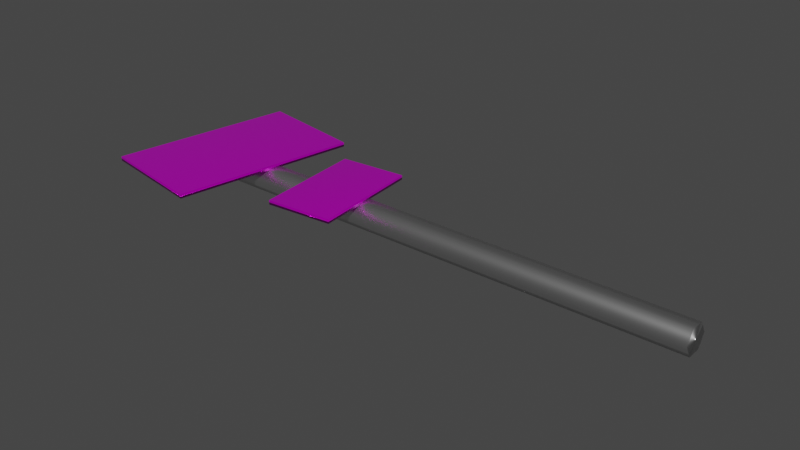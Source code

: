 # Source: Sign.blend  (saved by Blender 3.6.11; exported with 4.5.12 LTS)
import bpy
from mathutils import Matrix  # noqa: F401  (used for matrix-valued properties, if any)

bpy.ops.wm.read_factory_settings(use_empty=True)
scene = bpy.context.scene
scene.name = 'Scene'

# ---- collections
col_collection = bpy.data.collections.new('Collection'); scene.collection.children.link(col_collection)

# ---- images (referenced by path relative to the original .blend; pixels are not part of the script)
import os
ASSET_DIR = os.environ.get("B2B_ASSET_DIR", "")  # directory of the original .blend (textures are referenced by path, not embedded)
HERE = os.path.dirname(os.path.abspath(__file__))  # packed textures are extracted next to this script under _unpacked/

def load_image(name, relpath, width, height, colorspace="sRGB"):
    """Load a texture the original file referenced (path relative to the .blend, or extracted next to this script)."""
    p = next((c for c in (os.path.join(HERE, relpath), os.path.join(ASSET_DIR, relpath)) if relpath and os.path.exists(c)), "")
    if p:
        img = bpy.data.images.load(p, check_existing=True)
        img.name = name
    else:  # same state as the original file: an image datablock whose file is absent (Cycles renders it pink)
        img = bpy.data.images.new(name, width, height)
        img.source = "FILE"
        img.filepath = "//" + (relpath or name)
    img.colorspace_settings.name = colorspace
    return img
img_sign_jpg = load_image('Sign.jpg', 'Sign.jpg', 1024, 1024, 'sRGB')
img_sign_jpg_002 = load_image('Sign.jpg.002', 'Sign.jpg', 1024, 1024, 'sRGB')

# ---- materials (node trees are filled in below, after node groups)
mat_material_001 = bpy.data.materials.new('Material.001')
mat_material_001.use_transparent_shadow = False
mat_material_002 = bpy.data.materials.new('Material.002')
mat_material_002.use_transparent_shadow = False
mat_material_004 = bpy.data.materials.new('Material.004')
mat_material_004.use_transparent_shadow = False

# ---- material node trees
mat_material_001.use_nodes = True; mat_material_001.node_tree.nodes.clear()
_N = mat_material_001.node_tree.nodes; _L = mat_material_001.node_tree.links
n0 = _N.new('ShaderNodeBsdfPrincipled'); n0.name = 'Principled BSDF'; n0.location = (10, 300)
n0.distribution = 'GGX'
n0.subsurface_method = 'RANDOM_WALK_SKIN'
n0.inputs[1].default_value = 1.0
n0.inputs[2].default_value = 0.3583
n0.inputs[3].default_value = 1.45
n0.inputs[27].default_value = (0.0, 0.0, 0.0, 1.0)
n0.inputs[28].default_value = 1.0
n1 = _N.new('ShaderNodeOutputMaterial'); n1.name = 'Material Output'; n1.location = (300, 300)
_L.new(n0.outputs[0], n1.inputs[0])
n1.is_active_output = True
mat_material_002.use_nodes = True; mat_material_002.node_tree.nodes.clear()
_N = mat_material_002.node_tree.nodes; _L = mat_material_002.node_tree.links
n0 = _N.new('ShaderNodeBsdfPrincipled'); n0.name = 'Principled BSDF'; n0.location = (10, 300)
n0.distribution = 'GGX'
n0.subsurface_method = 'RANDOM_WALK_SKIN'
n0.inputs[1].default_value = 0.64
n0.inputs[2].default_value = 0.25
n0.inputs[3].default_value = 1.45
n0.inputs[27].default_value = (0.0, 0.0, 0.0, 1.0)
n0.inputs[28].default_value = 1.0
n1 = _N.new('ShaderNodeOutputMaterial'); n1.name = 'Material Output'; n1.location = (300, 300)
n2 = _N.new('ShaderNodeTexImage'); n2.name = 'Image Texture'; n2.location = (-280, 280)
n2.image = img_sign_jpg
_L.new(n0.outputs[0], n1.inputs[0])
_L.new(n2.outputs[0], n0.inputs[0])
n1.is_active_output = True
mat_material_004.use_nodes = True; mat_material_004.node_tree.nodes.clear()
_N = mat_material_004.node_tree.nodes; _L = mat_material_004.node_tree.links
n0 = _N.new('ShaderNodeBsdfPrincipled'); n0.name = 'Principled BSDF'; n0.location = (10, 300)
n0.distribution = 'GGX'
n0.subsurface_method = 'RANDOM_WALK_SKIN'
n0.inputs[1].default_value = 0.64
n0.inputs[2].default_value = 0.25
n0.inputs[3].default_value = 1.45
n0.inputs[27].default_value = (0.0, 0.0, 0.0, 1.0)
n0.inputs[28].default_value = 1.0
n1 = _N.new('ShaderNodeOutputMaterial'); n1.name = 'Material Output'; n1.location = (300, 300)
n2 = _N.new('ShaderNodeTexImage'); n2.name = 'Image Texture'; n2.location = (-280, 280)
n2.image = img_sign_jpg_002
_L.new(n0.outputs[0], n1.inputs[0])
_L.new(n2.outputs[0], n0.inputs[0])
n1.is_active_output = True

# ---- world
world_world = bpy.data.worlds.new('World'); scene.world = world_world
world_world.use_nodes = True; world_world.node_tree.nodes.clear()
_N = world_world.node_tree.nodes; _L = world_world.node_tree.links
n0 = _N.new('ShaderNodeOutputWorld'); n0.name = 'World Output'; n0.location = (300, 300)
n1 = _N.new('ShaderNodeBackground'); n1.name = 'Background'; n1.location = (10, 300)
n1.inputs[0].default_value = (0.05088, 0.05088, 0.05088, 1.0)
_L.new(n1.outputs[0], n0.inputs[0])
n0.is_active_output = True
world_world.color = (0.05088, 0.05088, 0.05088)
world_world.use_sun_shadow = False
world_world.sun_shadow_jitter_overblur = 0.0

# ---- meshes
me_cylinder = bpy.data.meshes.new('Cylinder')
me_cylinder.from_pydata([(0.0, 1.0, -1.0), (0.0, 1.0, 1.0), (0.866, 0.5, -1.0), (0.866, 0.5, 1.0), (0.866, -0.5, -1.0), (0.866, -0.5, 1.0), (0.0, -1.0, -1.0), (0.0, -1.0, 1.0), (-0.866, -0.5, -1.0), (-0.866, -0.5, 1.0), (-0.866, 0.5, -1.0), (-0.866, 0.5, 1.0)], [], [(0, 1, 3, 2), (2, 3, 5, 4), (4, 5, 7, 6), (6, 7, 9, 8), (3, 1, 11, 9, 7, 5), (8, 9, 11, 10), (10, 11, 1, 0), (0, 2, 4, 6, 8, 10)])
me_cylinder.polygons.foreach_set('use_smooth', [True] * 8)
_uv = me_cylinder.uv_layers.new(name='UVMap')
_uv.uv.foreach_set('vector', [1.0, 0.5, 1.0, 1.0, 0.8333, 1.0, 0.8333, 0.5, 0.8333, 0.5, 0.8333, 1.0, 0.6667, 1.0, 0.6667, 0.5, 0.6667, 0.5, 0.6667, 1.0, 0.5, 1.0, 0.5, 0.5, 0.5, 0.5, 0.5, 1.0, 0.3333, 1.0, 0.3333, 0.5, 0.4578, 0.37, 0.25, 0.49, 0.04215, 0.37, 0.04215, 0.13, 0.25, 0.01, 0.4578, 0.13, 0.3333, 0.5, 0.3333, 1.0, 0.1667, 1.0, 0.1667, 0.5, 0.1667, 0.5, 0.1667, 1.0, -8.941e-08, 1.0, -8.941e-08, 0.5, 0.75, 0.49, 0.9578, 0.37, 0.9578, 0.13, 0.75, 0.01, 0.5422, 0.13, 0.5422, 0.37])
me_cylinder.materials.append(mat_material_001)
me_cylinder.update()
me_cube_002 = bpy.data.meshes.new('Cube.002')
me_cube_002.from_pydata([(-1.0, -1.0, -1.0), (-1.0, -1.0, 1.0), (-1.0, 1.0, -1.0), (-1.0, 1.0, 1.0), (1.0, -1.0, -1.0), (1.0, -1.0, 1.0), (1.0, 1.0, -1.0), (1.0, 1.0, 1.0)], [], [(0, 1, 3, 2), (2, 3, 7, 6), (6, 7, 5, 4), (4, 5, 1, 0), (2, 6, 4, 0), (7, 3, 1, 5)])
me_cube_002.polygons.foreach_set('use_smooth', [True] * 6)
_uv = me_cube_002.uv_layers.new(name='UVMap')
_uv.uv.foreach_set('vector', [2.984, -0.02224, 2.984, -0.01939, 1.991, -0.01939, 1.991, -0.02224, 1.991, -0.02224, 1.991, -0.01939, 0.9975, -0.0192, 0.9975, -0.02224, 0.9975, -0.02224, 0.9975, -0.0192, 0.004221, -0.0192, 0.004221, -0.02224, 0.004221, -0.02224, 0.004221, -0.0192, -0.989, -0.01939, -0.989, -0.02224, 0.9975, -0.02509, 0.9975, -0.02224, 0.004221, -0.02224, 0.004221, -0.02509, 0.9975, -0.0192, 0.9975, 1.006, 0.004221, 1.006, 0.004221, -0.0192])
me_cube_002.materials.append(mat_material_002)
me_cube_002.update()
me_cube_004 = bpy.data.meshes.new('Cube.004')
me_cube_004.from_pydata([(-1.0, -1.0, -1.0), (-1.0, -1.0, 1.0), (-1.0, 1.0, -1.0), (-1.0, 1.0, 1.0), (1.0, -1.0, -1.0), (1.0, -1.0, 1.0), (1.0, 1.0, -1.0), (1.0, 1.0, 1.0)], [], [(0, 1, 3, 2), (2, 3, 7, 6), (6, 7, 5, 4), (4, 5, 1, 0), (2, 6, 4, 0), (7, 3, 1, 5)])
me_cube_004.polygons.foreach_set('use_smooth', [True] * 6)
_uv = me_cube_004.uv_layers.new(name='UVMap')
_uv.uv.foreach_set('vector', [2.984, -0.02224, 2.984, -0.01939, 1.991, -0.01939, 1.991, -0.02224, 1.991, -0.02224, 1.991, -0.01939, 0.9975, -0.0192, 0.9975, -0.02224, 0.9975, -0.02224, 0.9975, -0.0192, 0.004221, -0.0192, 0.004221, -0.02224, 0.004221, -0.02224, 0.004221, -0.0192, -0.989, -0.01939, -0.989, -0.02224, 0.9975, -0.02509, 0.9975, -0.02224, 0.004221, -0.02224, 0.004221, -0.02509, 0.9975, -0.0192, 0.9975, 1.006, 0.004221, 1.006, 0.004221, -0.0192])
me_cube_004.materials.append(mat_material_004)
me_cube_004.update()

# ---- objects
ob_cylinder = bpy.data.objects.new('Cylinder', me_cylinder)
ob_cube_001 = bpy.data.objects.new('Cube.001', me_cube_002)
ob_cube_002 = bpy.data.objects.new('Cube.002', me_cube_004)

# ---- transforms, parenting, visibility, modifiers, constraints
ob_cylinder.location = (0.0, 0.0, 0.0)
ob_cylinder.rotation_euler = (-0.0, -1.571, 0.0)
ob_cylinder.scale = (0.1021, 0.1021, 2.0)
ob_cube_001.location = (-1.605, 0.0, 0.1008)
ob_cube_001.rotation_euler = (0.0, -0.0, -0.1744)
ob_cube_001.scale = (0.4059, 0.6766, 0.01592)
ob_cube_002.location = (-0.6053, 0.0, 0.1008)
ob_cube_002.rotation_euler = (0.0, -0.0, 0.08742)
ob_cube_002.scale = (0.2436, 0.4059, 0.01592)

# ---- collection membership
col_collection.objects.link(ob_cylinder)
col_collection.objects.link(ob_cube_001)
col_collection.objects.link(ob_cube_002)

# ---- scene / render settings (as saved in the file)
scene.frame_start = 1; scene.frame_end = 250; scene.frame_set(1)
scene.render.engine = 'BLENDER_EEVEE_NEXT'
scene.cycles.sampling_pattern = 'TABULATED_SOBOL'
scene.view_settings.view_transform = 'Filmic'
bpy.context.view_layer.update()

# ---- added for rendering (the .blend has no active camera and no usable light): camera, sun
cam_auto = bpy.data.cameras.new('AutoCamera')
cam_auto.lens = 50.0
cam_auto.sensor_width = 36.0
cam_auto.clip_end = 1000.0
ob_auto_camera = bpy.data.objects.new('AutoCamera', cam_auto)
scene.collection.objects.link(ob_auto_camera)
ob_auto_camera.location = (3.99375, -4.86598, 3.25816)
ob_auto_camera.rotation_euler = (1.09748, -7.21219e-08, 0.694738)
scene.camera = ob_auto_camera
light_auto_sun = bpy.data.lights.new('AutoSun', 'SUN')
light_auto_sun.energy = 3.0
light_auto_sun.angle = 0.0523599
ob_auto_sun = bpy.data.objects.new('AutoSun', light_auto_sun)
scene.collection.objects.link(ob_auto_sun)
ob_auto_sun.rotation_euler = (0.872665, 0.174533, 0.523599)
bpy.context.view_layer.update()
